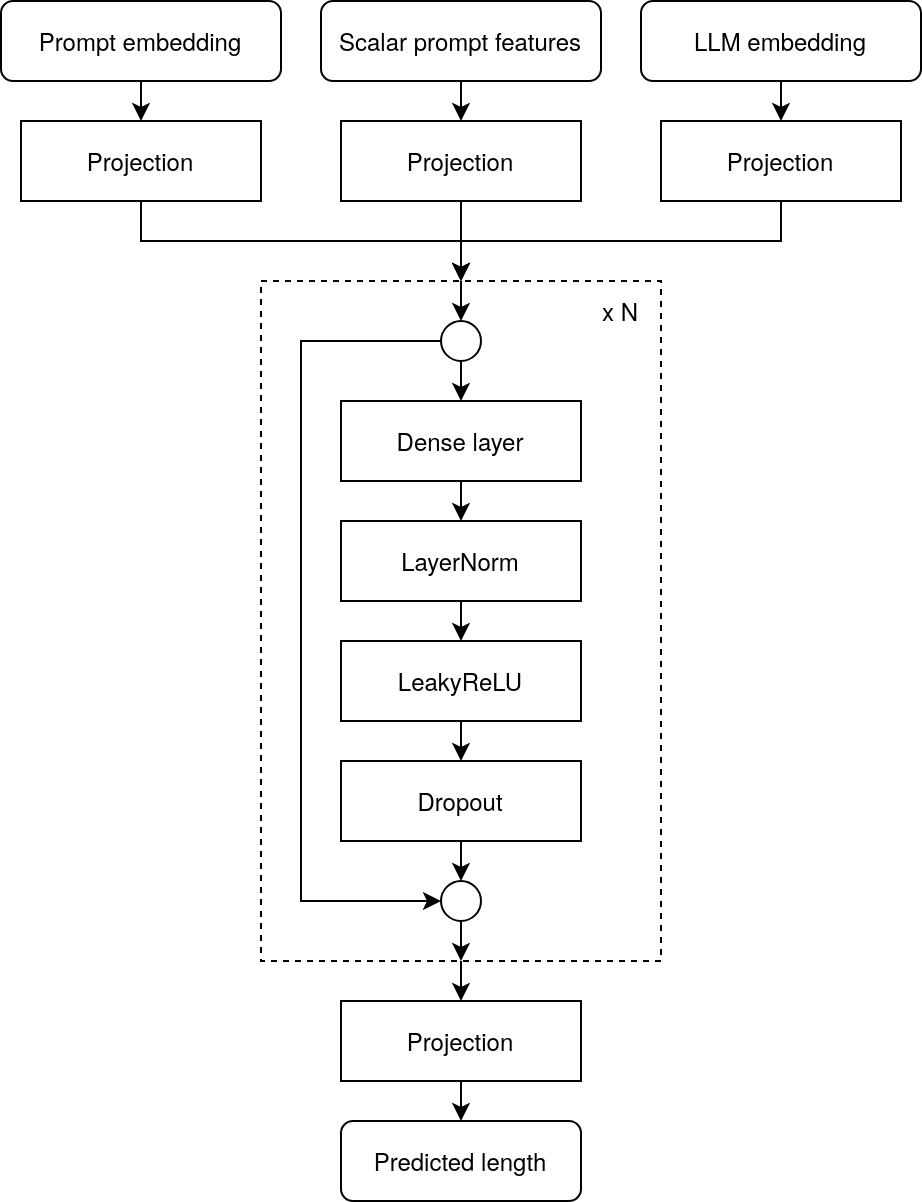

The diagram above was exported from draw.io. Its source (the exported page's mxGraphModel, read from the mxfile embedded in the PNG):
<mxGraphModel dx="2038" dy="1224" grid="1" gridSize="10" guides="1" tooltips="1" connect="1" arrows="1" fold="1" page="1" pageScale="1" pageWidth="850" pageHeight="1100" math="0" shadow="0">
  <root>
    <mxCell id="WwILng0E8acTnDji5oI0-0" />
    <mxCell id="WwILng0E8acTnDji5oI0-1" parent="WwILng0E8acTnDji5oI0-0" />
    <mxCell id="WwILng0E8acTnDji5oI0-2" edge="1" parent="WwILng0E8acTnDji5oI0-1" source="WwILng0E8acTnDji5oI0-31" style="edgeStyle=orthogonalEdgeStyle;rounded=0;orthogonalLoop=1;jettySize=auto;html=1;exitX=0.5;exitY=1;exitDx=0;exitDy=0;entryX=0.5;entryY=0;entryDx=0;entryDy=0;" target="WwILng0E8acTnDji5oI0-9">
      <mxGeometry relative="1" as="geometry" />
    </mxCell>
    <mxCell id="WwILng0E8acTnDji5oI0-3" parent="WwILng0E8acTnDji5oI0-1" style="rounded=1;whiteSpace=wrap;html=1;" value="Predicted length" vertex="1">
      <mxGeometry height="40" width="120" x="380" y="780" as="geometry" />
    </mxCell>
    <mxCell id="WwILng0E8acTnDji5oI0-21" edge="1" parent="WwILng0E8acTnDji5oI0-1" source="WwILng0E8acTnDji5oI0-22" style="edgeStyle=orthogonalEdgeStyle;rounded=0;orthogonalLoop=1;jettySize=auto;html=1;exitX=0.5;exitY=1;exitDx=0;exitDy=0;entryX=0.5;entryY=0;entryDx=0;entryDy=0;" target="WwILng0E8acTnDji5oI0-3">
      <mxGeometry relative="1" as="geometry" />
    </mxCell>
    <mxCell id="WwILng0E8acTnDji5oI0-22" parent="WwILng0E8acTnDji5oI0-1" style="rounded=0;whiteSpace=wrap;html=1;" value="Projection" vertex="1">
      <mxGeometry height="40" width="120" x="380" y="720" as="geometry" />
    </mxCell>
    <mxCell id="WwILng0E8acTnDji5oI0-23" edge="1" parent="WwILng0E8acTnDji5oI0-1" source="WwILng0E8acTnDji5oI0-41" style="edgeStyle=orthogonalEdgeStyle;rounded=0;orthogonalLoop=1;jettySize=auto;html=1;exitX=0.5;exitY=1;exitDx=0;exitDy=0;">
      <mxGeometry relative="1" as="geometry">
        <mxPoint x="440" y="360" as="targetPoint" />
      </mxGeometry>
    </mxCell>
    <mxCell id="WwILng0E8acTnDji5oI0-24" edge="1" parent="WwILng0E8acTnDji5oI0-1" source="WwILng0E8acTnDji5oI0-29" style="edgeStyle=orthogonalEdgeStyle;rounded=0;orthogonalLoop=1;jettySize=auto;html=1;exitX=0.5;exitY=1;exitDx=0;exitDy=0;entryX=0.5;entryY=0;entryDx=0;entryDy=0;" target="WwILng0E8acTnDji5oI0-9">
      <mxGeometry relative="1" as="geometry" />
    </mxCell>
    <mxCell id="WwILng0E8acTnDji5oI0-26" connectable="0" parent="WwILng0E8acTnDji5oI0-1" style="group" value="" vertex="1">
      <mxGeometry height="100" width="140" x="370" y="220" as="geometry" />
    </mxCell>
    <mxCell id="WwILng0E8acTnDji5oI0-27" edge="1" parent="WwILng0E8acTnDji5oI0-26" source="WwILng0E8acTnDji5oI0-28" style="edgeStyle=orthogonalEdgeStyle;rounded=0;orthogonalLoop=1;jettySize=auto;html=1;exitX=0.5;exitY=1;exitDx=0;exitDy=0;entryX=0.5;entryY=0;entryDx=0;entryDy=0;" target="WwILng0E8acTnDji5oI0-29">
      <mxGeometry relative="1" as="geometry" />
    </mxCell>
    <mxCell id="WwILng0E8acTnDji5oI0-28" parent="WwILng0E8acTnDji5oI0-26" style="rounded=1;whiteSpace=wrap;html=1;" value="Scalar prompt features" vertex="1">
      <mxGeometry height="40" width="140" as="geometry" />
    </mxCell>
    <mxCell id="WwILng0E8acTnDji5oI0-29" parent="WwILng0E8acTnDji5oI0-26" style="rounded=0;whiteSpace=wrap;html=1;" value="Projection" vertex="1">
      <mxGeometry height="40" width="120" x="10" y="60" as="geometry" />
    </mxCell>
    <mxCell id="WwILng0E8acTnDji5oI0-30" connectable="0" parent="WwILng0E8acTnDji5oI0-1" style="group" value="" vertex="1">
      <mxGeometry height="100" width="140" x="210" y="220" as="geometry" />
    </mxCell>
    <mxCell id="WwILng0E8acTnDji5oI0-31" parent="WwILng0E8acTnDji5oI0-30" style="rounded=0;whiteSpace=wrap;html=1;" value="Projection" vertex="1">
      <mxGeometry height="40" width="120" x="10" y="60" as="geometry" />
    </mxCell>
    <mxCell id="WwILng0E8acTnDji5oI0-32" edge="1" parent="WwILng0E8acTnDji5oI0-30" source="WwILng0E8acTnDji5oI0-33" style="edgeStyle=orthogonalEdgeStyle;rounded=0;orthogonalLoop=1;jettySize=auto;html=1;exitX=0.5;exitY=1;exitDx=0;exitDy=0;entryX=0.5;entryY=0;entryDx=0;entryDy=0;" target="WwILng0E8acTnDji5oI0-31">
      <mxGeometry relative="1" as="geometry" />
    </mxCell>
    <mxCell id="WwILng0E8acTnDji5oI0-33" parent="WwILng0E8acTnDji5oI0-30" style="rounded=1;whiteSpace=wrap;html=1;" value="Prompt embedding" vertex="1">
      <mxGeometry height="40" width="140" as="geometry" />
    </mxCell>
    <mxCell id="WwILng0E8acTnDji5oI0-38" connectable="0" parent="WwILng0E8acTnDji5oI0-1" style="group" value="" vertex="1">
      <mxGeometry height="100" width="140" x="530" y="220" as="geometry" />
    </mxCell>
    <mxCell id="WwILng0E8acTnDji5oI0-39" edge="1" parent="WwILng0E8acTnDji5oI0-38" source="WwILng0E8acTnDji5oI0-40" style="edgeStyle=orthogonalEdgeStyle;rounded=0;orthogonalLoop=1;jettySize=auto;html=1;exitX=0.5;exitY=1;exitDx=0;exitDy=0;entryX=0.5;entryY=0;entryDx=0;entryDy=0;" target="WwILng0E8acTnDji5oI0-41">
      <mxGeometry relative="1" as="geometry" />
    </mxCell>
    <mxCell id="WwILng0E8acTnDji5oI0-40" parent="WwILng0E8acTnDji5oI0-38" style="rounded=1;whiteSpace=wrap;html=1;" value="&lt;div&gt;LLM embedding&lt;/div&gt;" vertex="1">
      <mxGeometry height="40" width="140" as="geometry" />
    </mxCell>
    <mxCell id="WwILng0E8acTnDji5oI0-41" parent="WwILng0E8acTnDji5oI0-38" style="rounded=0;whiteSpace=wrap;html=1;" value="Projection" vertex="1">
      <mxGeometry height="40" width="120" x="10" y="60" as="geometry" />
    </mxCell>
    <mxCell id="WwILng0E8acTnDji5oI0-6" parent="WwILng0E8acTnDji5oI0-1" style="text;strokeColor=none;fillColor=none;align=left;verticalAlign=middle;spacingLeft=4;spacingRight=4;overflow=hidden;points=[[0,0.5],[1,0.5]];portConstraint=eastwest;rotatable=0;whiteSpace=wrap;html=1;container=0;" value="x N" vertex="1">
      <mxGeometry height="30" width="30" x="505" y="360" as="geometry" />
    </mxCell>
    <mxCell id="WwILng0E8acTnDji5oI0-8" edge="1" parent="WwILng0E8acTnDji5oI0-1" source="WwILng0E8acTnDji5oI0-9" style="edgeStyle=orthogonalEdgeStyle;rounded=0;orthogonalLoop=1;jettySize=auto;html=1;exitX=0.5;exitY=0;exitDx=0;exitDy=0;entryX=0.5;entryY=0;entryDx=0;entryDy=0;" target="WwILng0E8acTnDji5oI0-20">
      <mxGeometry relative="1" as="geometry" />
    </mxCell>
    <mxCell id="NzrZ73cCR8MZZfLkxd9A-6" edge="1" parent="WwILng0E8acTnDji5oI0-1" source="WwILng0E8acTnDji5oI0-9" style="edgeStyle=orthogonalEdgeStyle;rounded=0;orthogonalLoop=1;jettySize=auto;html=1;exitX=0.5;exitY=1;exitDx=0;exitDy=0;entryX=0.5;entryY=0;entryDx=0;entryDy=0;" target="WwILng0E8acTnDji5oI0-22">
      <mxGeometry relative="1" as="geometry" />
    </mxCell>
    <mxCell id="WwILng0E8acTnDji5oI0-9" parent="WwILng0E8acTnDji5oI0-1" style="rounded=0;whiteSpace=wrap;html=1;fillColor=none;dashed=1;container=0;" value="" vertex="1">
      <mxGeometry height="340" width="200" x="340" y="360" as="geometry" />
    </mxCell>
    <mxCell id="NzrZ73cCR8MZZfLkxd9A-4" edge="1" parent="WwILng0E8acTnDji5oI0-1" source="WwILng0E8acTnDji5oI0-11" style="edgeStyle=orthogonalEdgeStyle;rounded=0;orthogonalLoop=1;jettySize=auto;html=1;exitX=0.5;exitY=1;exitDx=0;exitDy=0;entryX=0.5;entryY=0;entryDx=0;entryDy=0;" target="NzrZ73cCR8MZZfLkxd9A-3">
      <mxGeometry relative="1" as="geometry" />
    </mxCell>
    <mxCell id="WwILng0E8acTnDji5oI0-11" parent="WwILng0E8acTnDji5oI0-1" style="rounded=0;whiteSpace=wrap;html=1;container=0;" value="Dense layer" vertex="1">
      <mxGeometry height="40" width="120" x="380" y="420" as="geometry" />
    </mxCell>
    <mxCell id="WwILng0E8acTnDji5oI0-12" edge="1" parent="WwILng0E8acTnDji5oI0-1" source="WwILng0E8acTnDji5oI0-13" style="edgeStyle=orthogonalEdgeStyle;rounded=0;orthogonalLoop=1;jettySize=auto;html=1;exitX=0.5;exitY=1;exitDx=0;exitDy=0;entryX=0.5;entryY=0;entryDx=0;entryDy=0;" target="WwILng0E8acTnDji5oI0-15">
      <mxGeometry relative="1" as="geometry" />
    </mxCell>
    <mxCell id="WwILng0E8acTnDji5oI0-13" parent="WwILng0E8acTnDji5oI0-1" style="rounded=0;whiteSpace=wrap;html=1;container=0;" value="LeakyReLU" vertex="1">
      <mxGeometry height="40" width="120" x="380" y="540" as="geometry" />
    </mxCell>
    <mxCell id="NzrZ73cCR8MZZfLkxd9A-1" edge="1" parent="WwILng0E8acTnDji5oI0-1" source="WwILng0E8acTnDji5oI0-15" style="edgeStyle=orthogonalEdgeStyle;rounded=0;orthogonalLoop=1;jettySize=auto;html=1;exitX=0.5;exitY=1;exitDx=0;exitDy=0;entryX=0.5;entryY=0;entryDx=0;entryDy=0;" target="WwILng0E8acTnDji5oI0-17">
      <mxGeometry relative="1" as="geometry" />
    </mxCell>
    <mxCell id="WwILng0E8acTnDji5oI0-15" parent="WwILng0E8acTnDji5oI0-1" style="rounded=0;whiteSpace=wrap;html=1;container=0;" value="Dropout" vertex="1">
      <mxGeometry height="40" width="120" x="380" y="600" as="geometry" />
    </mxCell>
    <mxCell id="NzrZ73cCR8MZZfLkxd9A-2" edge="1" parent="WwILng0E8acTnDji5oI0-1" source="WwILng0E8acTnDji5oI0-17" style="edgeStyle=orthogonalEdgeStyle;rounded=0;orthogonalLoop=1;jettySize=auto;html=1;exitX=0.5;exitY=1;exitDx=0;exitDy=0;entryX=0.5;entryY=1;entryDx=0;entryDy=0;" target="WwILng0E8acTnDji5oI0-9">
      <mxGeometry relative="1" as="geometry" />
    </mxCell>
    <mxCell id="WwILng0E8acTnDji5oI0-17" parent="WwILng0E8acTnDji5oI0-1" style="ellipse;whiteSpace=wrap;html=1;aspect=fixed;container=0;" value="" vertex="1">
      <mxGeometry height="20" width="20" x="430" y="660" as="geometry" />
    </mxCell>
    <mxCell id="WwILng0E8acTnDji5oI0-18" edge="1" parent="WwILng0E8acTnDji5oI0-1" source="WwILng0E8acTnDji5oI0-20" style="edgeStyle=orthogonalEdgeStyle;rounded=0;orthogonalLoop=1;jettySize=auto;html=1;exitX=0.5;exitY=1;exitDx=0;exitDy=0;entryX=0.5;entryY=0;entryDx=0;entryDy=0;" target="WwILng0E8acTnDji5oI0-11">
      <mxGeometry relative="1" as="geometry" />
    </mxCell>
    <mxCell id="WwILng0E8acTnDji5oI0-19" edge="1" parent="WwILng0E8acTnDji5oI0-1" source="WwILng0E8acTnDji5oI0-20" style="edgeStyle=orthogonalEdgeStyle;rounded=0;orthogonalLoop=1;jettySize=auto;html=1;exitX=0;exitY=0.5;exitDx=0;exitDy=0;entryX=0;entryY=0.5;entryDx=0;entryDy=0;" target="WwILng0E8acTnDji5oI0-17">
      <mxGeometry relative="1" as="geometry">
        <Array as="points">
          <mxPoint x="360" y="390" />
          <mxPoint x="360" y="670" />
        </Array>
      </mxGeometry>
    </mxCell>
    <mxCell id="WwILng0E8acTnDji5oI0-20" parent="WwILng0E8acTnDji5oI0-1" style="ellipse;whiteSpace=wrap;html=1;aspect=fixed;container=0;" value="" vertex="1">
      <mxGeometry height="20" width="20" x="430" y="380" as="geometry" />
    </mxCell>
    <mxCell id="NzrZ73cCR8MZZfLkxd9A-5" edge="1" parent="WwILng0E8acTnDji5oI0-1" source="NzrZ73cCR8MZZfLkxd9A-3" style="edgeStyle=orthogonalEdgeStyle;rounded=0;orthogonalLoop=1;jettySize=auto;html=1;exitX=0.5;exitY=1;exitDx=0;exitDy=0;entryX=0.5;entryY=0;entryDx=0;entryDy=0;" target="WwILng0E8acTnDji5oI0-13">
      <mxGeometry relative="1" as="geometry" />
    </mxCell>
    <mxCell id="NzrZ73cCR8MZZfLkxd9A-3" parent="WwILng0E8acTnDji5oI0-1" style="rounded=0;whiteSpace=wrap;html=1;container=0;" value="LayerNorm" vertex="1">
      <mxGeometry height="40" width="120" x="380" y="480" as="geometry" />
    </mxCell>
  </root>
</mxGraphModel>